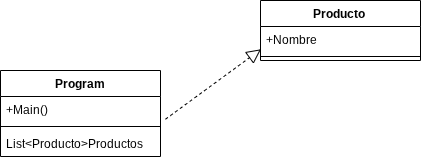

The diagram above was exported from draw.io. Its source (the exported page's mxGraphModel, read from the mxfile embedded in the PNG):
<mxGraphModel dx="872" dy="431" grid="1" gridSize="10" guides="1" tooltips="1" connect="1" arrows="1" fold="1" page="1" pageScale="1" pageWidth="827" pageHeight="1169" math="0" shadow="0">
  <root>
    <mxCell id="0" />
    <mxCell id="1" parent="0" />
    <mxCell id="E2sC702MK_HcLa0qAA6--1" parent="1" style="swimlane;fontStyle=1;align=center;verticalAlign=top;childLayout=stackLayout;horizontal=1;startSize=26;horizontalStack=0;resizeParent=1;resizeParentMax=0;resizeLast=0;collapsible=1;marginBottom=0;whiteSpace=wrap;html=1;" value="Producto&amp;nbsp;" vertex="1">
      <mxGeometry height="60" width="160" x="370" y="140" as="geometry" />
    </mxCell>
    <mxCell id="E2sC702MK_HcLa0qAA6--2" parent="E2sC702MK_HcLa0qAA6--1" style="text;strokeColor=none;fillColor=none;align=left;verticalAlign=top;spacingLeft=4;spacingRight=4;overflow=hidden;rotatable=0;points=[[0,0.5],[1,0.5]];portConstraint=eastwest;whiteSpace=wrap;html=1;" value="+Nombre" vertex="1">
      <mxGeometry height="26" width="160" y="26" as="geometry" />
    </mxCell>
    <mxCell id="E2sC702MK_HcLa0qAA6--3" parent="E2sC702MK_HcLa0qAA6--1" style="line;strokeWidth=1;fillColor=none;align=left;verticalAlign=middle;spacingTop=-1;spacingLeft=3;spacingRight=3;rotatable=0;labelPosition=right;points=[];portConstraint=eastwest;strokeColor=inherit;" value="" vertex="1">
      <mxGeometry height="8" width="160" y="52" as="geometry" />
    </mxCell>
    <mxCell id="E2sC702MK_HcLa0qAA6--5" parent="1" style="swimlane;fontStyle=1;align=center;verticalAlign=top;childLayout=stackLayout;horizontal=1;startSize=26;horizontalStack=0;resizeParent=1;resizeParentMax=0;resizeLast=0;collapsible=1;marginBottom=0;whiteSpace=wrap;html=1;" value="Program" vertex="1">
      <mxGeometry height="86" width="160" x="110" y="210" as="geometry" />
    </mxCell>
    <mxCell id="E2sC702MK_HcLa0qAA6--6" parent="E2sC702MK_HcLa0qAA6--5" style="text;strokeColor=none;fillColor=none;align=left;verticalAlign=top;spacingLeft=4;spacingRight=4;overflow=hidden;rotatable=0;points=[[0,0.5],[1,0.5]];portConstraint=eastwest;whiteSpace=wrap;html=1;" value="+Main()" vertex="1">
      <mxGeometry height="26" width="160" y="26" as="geometry" />
    </mxCell>
    <mxCell id="E2sC702MK_HcLa0qAA6--7" parent="E2sC702MK_HcLa0qAA6--5" style="line;strokeWidth=1;fillColor=none;align=left;verticalAlign=middle;spacingTop=-1;spacingLeft=3;spacingRight=3;rotatable=0;labelPosition=right;points=[];portConstraint=eastwest;strokeColor=inherit;" value="" vertex="1">
      <mxGeometry height="8" width="160" y="52" as="geometry" />
    </mxCell>
    <mxCell id="E2sC702MK_HcLa0qAA6--8" parent="E2sC702MK_HcLa0qAA6--5" style="text;strokeColor=none;fillColor=none;align=left;verticalAlign=top;spacingLeft=4;spacingRight=4;overflow=hidden;rotatable=0;points=[[0,0.5],[1,0.5]];portConstraint=eastwest;whiteSpace=wrap;html=1;" value="List&amp;lt;Producto&amp;gt;Productos&amp;nbsp;" vertex="1">
      <mxGeometry height="26" width="160" y="60" as="geometry" />
    </mxCell>
    <mxCell id="E2sC702MK_HcLa0qAA6--9" edge="1" parent="1" source="E2sC702MK_HcLa0qAA6--6" style="endArrow=block;dashed=1;endFill=0;endSize=12;html=1;rounded=0;fontFamily=Helvetica;fontSize=12;fontColor=default;fontStyle=1;horizontal=1;exitX=1.031;exitY=0.874;exitDx=0;exitDy=0;exitPerimeter=0;entryX=0.003;entryY=0.877;entryDx=0;entryDy=0;entryPerimeter=0;" target="E2sC702MK_HcLa0qAA6--2" value="">
      <mxGeometry relative="1" width="160" as="geometry">
        <mxPoint x="330" y="230" as="sourcePoint" />
        <mxPoint x="490" y="230" as="targetPoint" />
      </mxGeometry>
    </mxCell>
  </root>
</mxGraphModel>